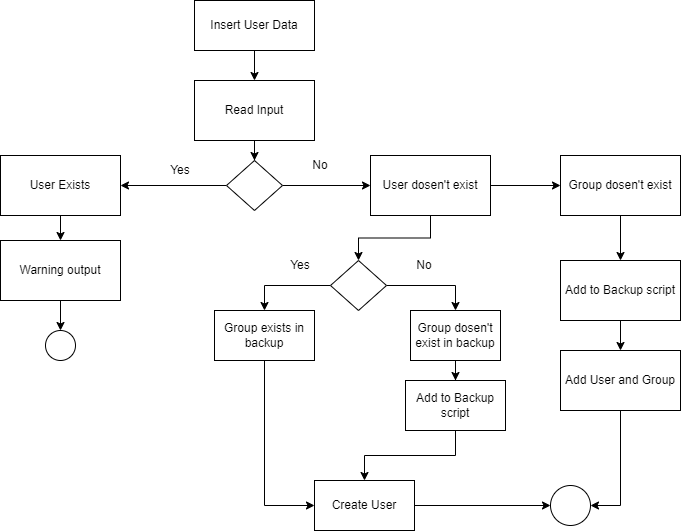

The diagram above was exported from draw.io. Its source (the exported page's mxGraphModel, read from the mxfile embedded in the PNG):
<mxGraphModel dx="1792" dy="1034" grid="1" gridSize="10" guides="1" tooltips="1" connect="1" arrows="1" fold="1" page="1" pageScale="1" pageWidth="827" pageHeight="1169" math="0" shadow="0">
  <root>
    <mxCell id="0" />
    <mxCell id="1" parent="0" />
    <mxCell id="gmNvp2Hh5gw_eo5Dmtey-26" style="edgeStyle=orthogonalEdgeStyle;rounded=0;orthogonalLoop=1;jettySize=auto;html=1;entryX=0.5;entryY=0;entryDx=0;entryDy=0;" parent="1" source="gmNvp2Hh5gw_eo5Dmtey-1" target="gmNvp2Hh5gw_eo5Dmtey-3" edge="1">
      <mxGeometry relative="1" as="geometry" />
    </mxCell>
    <mxCell id="gmNvp2Hh5gw_eo5Dmtey-1" value="Insert User Data" style="rounded=0;whiteSpace=wrap;html=1;" parent="1" vertex="1">
      <mxGeometry x="214" y="20" width="120" height="50" as="geometry" />
    </mxCell>
    <mxCell id="gmNvp2Hh5gw_eo5Dmtey-27" style="edgeStyle=orthogonalEdgeStyle;rounded=0;orthogonalLoop=1;jettySize=auto;html=1;entryX=0.5;entryY=0;entryDx=0;entryDy=0;" parent="1" source="gmNvp2Hh5gw_eo5Dmtey-3" target="gmNvp2Hh5gw_eo5Dmtey-14" edge="1">
      <mxGeometry relative="1" as="geometry" />
    </mxCell>
    <mxCell id="gmNvp2Hh5gw_eo5Dmtey-3" value="Read Input" style="rounded=0;whiteSpace=wrap;html=1;" parent="1" vertex="1">
      <mxGeometry x="214" y="100" width="120" height="60" as="geometry" />
    </mxCell>
    <mxCell id="gmNvp2Hh5gw_eo5Dmtey-30" style="edgeStyle=orthogonalEdgeStyle;rounded=0;orthogonalLoop=1;jettySize=auto;html=1;entryX=0.5;entryY=0;entryDx=0;entryDy=0;" parent="1" source="gmNvp2Hh5gw_eo5Dmtey-13" target="gmNvp2Hh5gw_eo5Dmtey-29" edge="1">
      <mxGeometry relative="1" as="geometry" />
    </mxCell>
    <mxCell id="gmNvp2Hh5gw_eo5Dmtey-13" value="User Exists" style="rounded=0;whiteSpace=wrap;html=1;" parent="1" vertex="1">
      <mxGeometry x="20" y="175" width="120" height="60" as="geometry" />
    </mxCell>
    <mxCell id="gmNvp2Hh5gw_eo5Dmtey-28" style="edgeStyle=orthogonalEdgeStyle;rounded=0;orthogonalLoop=1;jettySize=auto;html=1;" parent="1" source="gmNvp2Hh5gw_eo5Dmtey-14" target="gmNvp2Hh5gw_eo5Dmtey-13" edge="1">
      <mxGeometry relative="1" as="geometry" />
    </mxCell>
    <mxCell id="gmNvp2Hh5gw_eo5Dmtey-34" style="edgeStyle=orthogonalEdgeStyle;rounded=0;orthogonalLoop=1;jettySize=auto;html=1;" parent="1" source="gmNvp2Hh5gw_eo5Dmtey-14" edge="1">
      <mxGeometry relative="1" as="geometry">
        <mxPoint x="390" y="205" as="targetPoint" />
      </mxGeometry>
    </mxCell>
    <mxCell id="gmNvp2Hh5gw_eo5Dmtey-14" value="" style="rhombus;whiteSpace=wrap;html=1;" parent="1" vertex="1">
      <mxGeometry x="246" y="180" width="56" height="50" as="geometry" />
    </mxCell>
    <mxCell id="gmNvp2Hh5gw_eo5Dmtey-31" style="edgeStyle=orthogonalEdgeStyle;rounded=0;orthogonalLoop=1;jettySize=auto;html=1;" parent="1" source="gmNvp2Hh5gw_eo5Dmtey-29" edge="1">
      <mxGeometry relative="1" as="geometry">
        <mxPoint x="80" y="350" as="targetPoint" />
      </mxGeometry>
    </mxCell>
    <mxCell id="gmNvp2Hh5gw_eo5Dmtey-29" value="Warning output" style="rounded=0;whiteSpace=wrap;html=1;" parent="1" vertex="1">
      <mxGeometry x="20" y="260" width="120" height="60" as="geometry" />
    </mxCell>
    <mxCell id="gmNvp2Hh5gw_eo5Dmtey-32" value="" style="ellipse;whiteSpace=wrap;html=1;aspect=fixed;" parent="1" vertex="1">
      <mxGeometry x="65" y="350" width="30" height="30" as="geometry" />
    </mxCell>
    <mxCell id="gmNvp2Hh5gw_eo5Dmtey-37" style="edgeStyle=orthogonalEdgeStyle;rounded=0;orthogonalLoop=1;jettySize=auto;html=1;entryX=0;entryY=0.5;entryDx=0;entryDy=0;" parent="1" source="gmNvp2Hh5gw_eo5Dmtey-35" target="gmNvp2Hh5gw_eo5Dmtey-36" edge="1">
      <mxGeometry relative="1" as="geometry" />
    </mxCell>
    <mxCell id="gmNvp2Hh5gw_eo5Dmtey-47" style="edgeStyle=orthogonalEdgeStyle;rounded=0;orthogonalLoop=1;jettySize=auto;html=1;entryX=0.5;entryY=0;entryDx=0;entryDy=0;" parent="1" source="gmNvp2Hh5gw_eo5Dmtey-35" target="gmNvp2Hh5gw_eo5Dmtey-45" edge="1">
      <mxGeometry relative="1" as="geometry" />
    </mxCell>
    <mxCell id="gmNvp2Hh5gw_eo5Dmtey-35" value="User dosen't exist" style="rounded=0;whiteSpace=wrap;html=1;" parent="1" vertex="1">
      <mxGeometry x="390" y="175" width="120" height="60" as="geometry" />
    </mxCell>
    <mxCell id="gmNvp2Hh5gw_eo5Dmtey-38" style="edgeStyle=orthogonalEdgeStyle;rounded=0;orthogonalLoop=1;jettySize=auto;html=1;" parent="1" source="gmNvp2Hh5gw_eo5Dmtey-36" edge="1">
      <mxGeometry relative="1" as="geometry">
        <mxPoint x="640" y="280" as="targetPoint" />
      </mxGeometry>
    </mxCell>
    <mxCell id="gmNvp2Hh5gw_eo5Dmtey-36" value="Group dosen't exist" style="rounded=0;whiteSpace=wrap;html=1;" parent="1" vertex="1">
      <mxGeometry x="580" y="175" width="120" height="60" as="geometry" />
    </mxCell>
    <mxCell id="gmNvp2Hh5gw_eo5Dmtey-42" style="edgeStyle=orthogonalEdgeStyle;rounded=0;orthogonalLoop=1;jettySize=auto;html=1;entryX=0.5;entryY=0;entryDx=0;entryDy=0;" parent="1" source="gmNvp2Hh5gw_eo5Dmtey-39" target="gmNvp2Hh5gw_eo5Dmtey-41" edge="1">
      <mxGeometry relative="1" as="geometry" />
    </mxCell>
    <mxCell id="gmNvp2Hh5gw_eo5Dmtey-39" value="Add to Backup script" style="rounded=0;whiteSpace=wrap;html=1;" parent="1" vertex="1">
      <mxGeometry x="580" y="280" width="120" height="60" as="geometry" />
    </mxCell>
    <mxCell id="gmNvp2Hh5gw_eo5Dmtey-63" style="edgeStyle=orthogonalEdgeStyle;rounded=0;orthogonalLoop=1;jettySize=auto;html=1;entryX=1;entryY=0.5;entryDx=0;entryDy=0;" parent="1" source="gmNvp2Hh5gw_eo5Dmtey-41" target="gmNvp2Hh5gw_eo5Dmtey-43" edge="1">
      <mxGeometry relative="1" as="geometry" />
    </mxCell>
    <mxCell id="gmNvp2Hh5gw_eo5Dmtey-41" value="Add User and Group" style="rounded=0;whiteSpace=wrap;html=1;" parent="1" vertex="1">
      <mxGeometry x="580" y="370" width="120" height="60" as="geometry" />
    </mxCell>
    <mxCell id="gmNvp2Hh5gw_eo5Dmtey-43" value="" style="ellipse;whiteSpace=wrap;html=1;aspect=fixed;" parent="1" vertex="1">
      <mxGeometry x="570" y="505" width="40" height="40" as="geometry" />
    </mxCell>
    <mxCell id="gmNvp2Hh5gw_eo5Dmtey-49" style="edgeStyle=orthogonalEdgeStyle;rounded=0;orthogonalLoop=1;jettySize=auto;html=1;entryX=0.5;entryY=0;entryDx=0;entryDy=0;" parent="1" source="gmNvp2Hh5gw_eo5Dmtey-45" target="gmNvp2Hh5gw_eo5Dmtey-48" edge="1">
      <mxGeometry relative="1" as="geometry" />
    </mxCell>
    <mxCell id="gmNvp2Hh5gw_eo5Dmtey-51" style="edgeStyle=orthogonalEdgeStyle;rounded=0;orthogonalLoop=1;jettySize=auto;html=1;entryX=0.5;entryY=0;entryDx=0;entryDy=0;" parent="1" source="gmNvp2Hh5gw_eo5Dmtey-45" target="gmNvp2Hh5gw_eo5Dmtey-50" edge="1">
      <mxGeometry relative="1" as="geometry" />
    </mxCell>
    <mxCell id="gmNvp2Hh5gw_eo5Dmtey-45" value="" style="rhombus;whiteSpace=wrap;html=1;" parent="1" vertex="1">
      <mxGeometry x="350" y="280" width="56" height="50" as="geometry" />
    </mxCell>
    <mxCell id="gmNvp2Hh5gw_eo5Dmtey-62" style="edgeStyle=orthogonalEdgeStyle;rounded=0;orthogonalLoop=1;jettySize=auto;html=1;entryX=0;entryY=0.5;entryDx=0;entryDy=0;" parent="1" source="gmNvp2Hh5gw_eo5Dmtey-48" target="gmNvp2Hh5gw_eo5Dmtey-58" edge="1">
      <mxGeometry relative="1" as="geometry" />
    </mxCell>
    <mxCell id="gmNvp2Hh5gw_eo5Dmtey-48" value="Group exists in backup" style="rounded=0;whiteSpace=wrap;html=1;" parent="1" vertex="1">
      <mxGeometry x="234" y="330" width="100" height="50" as="geometry" />
    </mxCell>
    <mxCell id="gmNvp2Hh5gw_eo5Dmtey-57" style="edgeStyle=orthogonalEdgeStyle;rounded=0;orthogonalLoop=1;jettySize=auto;html=1;entryX=0.5;entryY=0;entryDx=0;entryDy=0;" parent="1" source="gmNvp2Hh5gw_eo5Dmtey-50" target="gmNvp2Hh5gw_eo5Dmtey-56" edge="1">
      <mxGeometry relative="1" as="geometry" />
    </mxCell>
    <mxCell id="gmNvp2Hh5gw_eo5Dmtey-50" value="Group dosen't exist in backup" style="rounded=0;whiteSpace=wrap;html=1;" parent="1" vertex="1">
      <mxGeometry x="430" y="330" width="90" height="50" as="geometry" />
    </mxCell>
    <mxCell id="gmNvp2Hh5gw_eo5Dmtey-52" value="Yes" style="text;html=1;strokeColor=none;fillColor=none;align=center;verticalAlign=middle;whiteSpace=wrap;rounded=0;" parent="1" vertex="1">
      <mxGeometry x="290" y="270" width="60" height="30" as="geometry" />
    </mxCell>
    <mxCell id="gmNvp2Hh5gw_eo5Dmtey-53" value="No" style="text;html=1;strokeColor=none;fillColor=none;align=center;verticalAlign=middle;whiteSpace=wrap;rounded=0;" parent="1" vertex="1">
      <mxGeometry x="414" y="270" width="60" height="30" as="geometry" />
    </mxCell>
    <mxCell id="gmNvp2Hh5gw_eo5Dmtey-54" value="Yes" style="text;html=1;strokeColor=none;fillColor=none;align=center;verticalAlign=middle;whiteSpace=wrap;rounded=0;" parent="1" vertex="1">
      <mxGeometry x="170" y="175" width="60" height="30" as="geometry" />
    </mxCell>
    <mxCell id="gmNvp2Hh5gw_eo5Dmtey-55" value="No" style="text;html=1;strokeColor=none;fillColor=none;align=center;verticalAlign=middle;whiteSpace=wrap;rounded=0;" parent="1" vertex="1">
      <mxGeometry x="310" y="170" width="60" height="30" as="geometry" />
    </mxCell>
    <mxCell id="gmNvp2Hh5gw_eo5Dmtey-61" style="edgeStyle=orthogonalEdgeStyle;rounded=0;orthogonalLoop=1;jettySize=auto;html=1;entryX=0.5;entryY=0;entryDx=0;entryDy=0;" parent="1" source="gmNvp2Hh5gw_eo5Dmtey-56" target="gmNvp2Hh5gw_eo5Dmtey-58" edge="1">
      <mxGeometry relative="1" as="geometry" />
    </mxCell>
    <mxCell id="gmNvp2Hh5gw_eo5Dmtey-56" value="Add to Backup script" style="rounded=0;whiteSpace=wrap;html=1;" parent="1" vertex="1">
      <mxGeometry x="425" y="400" width="100" height="50" as="geometry" />
    </mxCell>
    <mxCell id="gmNvp2Hh5gw_eo5Dmtey-59" style="edgeStyle=orthogonalEdgeStyle;rounded=0;orthogonalLoop=1;jettySize=auto;html=1;" parent="1" source="gmNvp2Hh5gw_eo5Dmtey-58" target="gmNvp2Hh5gw_eo5Dmtey-43" edge="1">
      <mxGeometry relative="1" as="geometry" />
    </mxCell>
    <mxCell id="gmNvp2Hh5gw_eo5Dmtey-58" value="Create User" style="rounded=0;whiteSpace=wrap;html=1;" parent="1" vertex="1">
      <mxGeometry x="334" y="500" width="100" height="50" as="geometry" />
    </mxCell>
  </root>
</mxGraphModel>